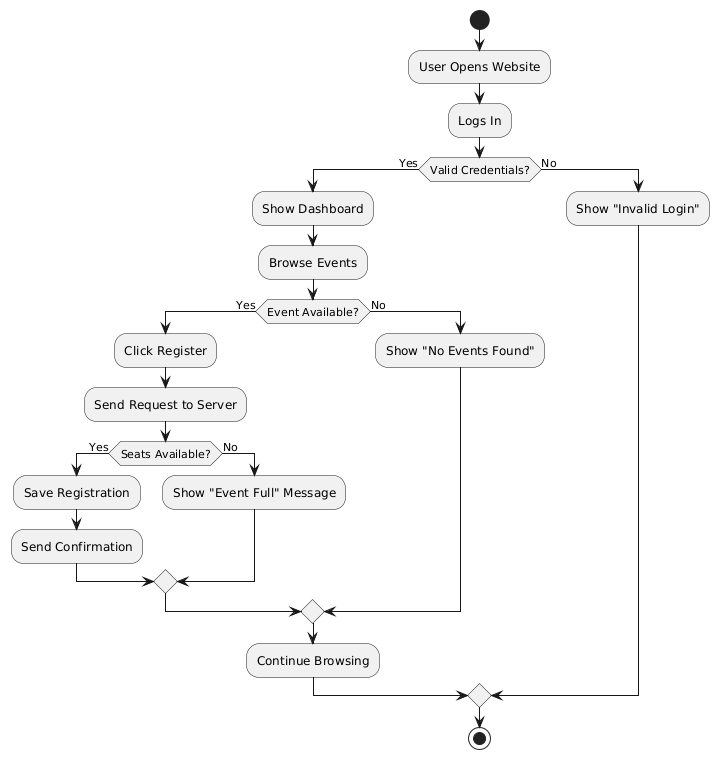

The diagram above was rendered by PlantUML. Its source (embedded in the PNG):
@startuml
start
:User Opens Website;
:Logs In;
if (Valid Credentials?) then (Yes)
  :Show Dashboard;
  :Browse Events;
  if (Event Available?) then (Yes)
    :Click Register;
    :Send Request to Server;
    if (Seats Available?) then (Yes)
      :Save Registration;
      :Send Confirmation;
    else (No)
      :Show "Event Full" Message;
    endif
  else (No)
    :Show "No Events Found";
  endif
  :Continue Browsing;
else (No)
  :Show "Invalid Login";
endif
stop
@enduml